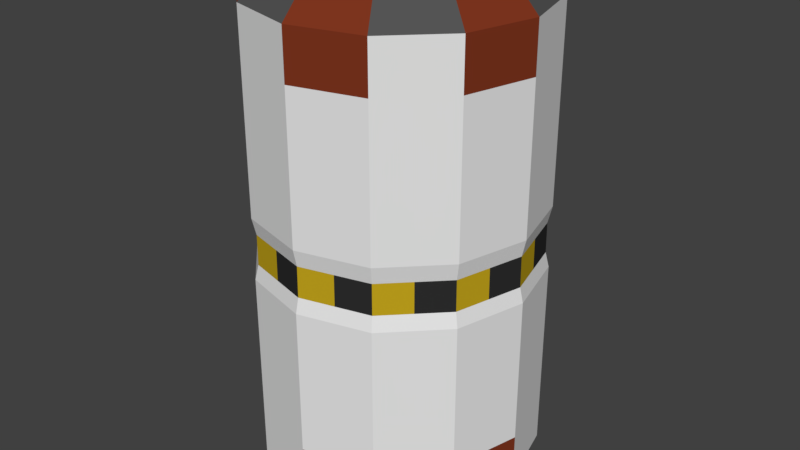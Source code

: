# Source: canister.blend  (saved by Blender 2.77.0; exported with 4.5.12 LTS)
import bpy
from mathutils import Matrix  # noqa: F401  (used for matrix-valued properties, if any)

bpy.ops.wm.read_factory_settings(use_empty=True)
scene = bpy.context.scene
scene.name = 'Scene'

# ---- collections
col_collection_1 = bpy.data.collections.new('Collection 1'); scene.collection.children.link(col_collection_1)

# ---- materials (node trees are filled in below, after node groups)
mat_canister_yellow = bpy.data.materials.new('Canister_Yellow')
mat_canister_yellow.alpha_threshold = 0.0
mat_canister_yellow.diffuse_color = (0.5583, 0.3813, 0.01229, 1.0)
mat_canister_yellow.roughness = 0.5
mat_canister_black = bpy.data.materials.new('Canister_Black')
mat_canister_black.alpha_threshold = 0.0
mat_canister_black.diffuse_color = (0.02732, 0.02732, 0.02732, 1.0)
mat_canister_black.roughness = 0.5
mat_canister_lightgrey = bpy.data.materials.new('Canister_LightGrey')
mat_canister_lightgrey.alpha_threshold = 0.0
mat_canister_lightgrey.diffuse_color = (0.08866, 0.08866, 0.08866, 1.0)
mat_canister_lightgrey.roughness = 0.5
mat_canister_white = bpy.data.materials.new('Canister_White')
mat_canister_white.alpha_threshold = 0.0
mat_canister_white.roughness = 0.5
mat_canister_brown = bpy.data.materials.new('Canister_Brown')
mat_canister_brown.alpha_threshold = 0.0
mat_canister_brown.diffuse_color = (0.2086, 0.0356, 0.0137, 1.0)
mat_canister_brown.roughness = 0.5

# ---- material node trees
mat_canister_yellow.use_nodes = True; mat_canister_yellow.node_tree.nodes.clear()
_N = mat_canister_yellow.node_tree.nodes; _L = mat_canister_yellow.node_tree.links
n0 = _N.new('ShaderNodeOutputMaterial'); n0.name = 'Material Output'; n0.location = (300, 300)
n1 = _N.new('ShaderNodeBsdfDiffuse'); n1.name = 'Diffuse BSDF'; n1.location = (10, 300)
n1.inputs[0].default_value = (0.5583, 0.3813, 0.01229, 1.0)
_L.new(n1.outputs[0], n0.inputs[0])
n0.is_active_output = True
mat_canister_black.use_nodes = True; mat_canister_black.node_tree.nodes.clear()
_N = mat_canister_black.node_tree.nodes; _L = mat_canister_black.node_tree.links
n0 = _N.new('ShaderNodeOutputMaterial'); n0.name = 'Material Output'; n0.location = (300, 300)
n1 = _N.new('ShaderNodeBsdfDiffuse'); n1.name = 'Diffuse BSDF'; n1.location = (10, 300)
n1.inputs[0].default_value = (0.02732, 0.02732, 0.02732, 1.0)
_L.new(n1.outputs[0], n0.inputs[0])
n0.is_active_output = True
mat_canister_lightgrey.use_nodes = True; mat_canister_lightgrey.node_tree.nodes.clear()
_N = mat_canister_lightgrey.node_tree.nodes; _L = mat_canister_lightgrey.node_tree.links
n0 = _N.new('ShaderNodeOutputMaterial'); n0.name = 'Material Output'; n0.location = (300, 300)
n1 = _N.new('ShaderNodeBsdfDiffuse'); n1.name = 'Diffuse BSDF'; n1.location = (10, 300)
n1.inputs[0].default_value = (0.08866, 0.08866, 0.08866, 1.0)
_L.new(n1.outputs[0], n0.inputs[0])
n0.is_active_output = True
mat_canister_white.use_nodes = True; mat_canister_white.node_tree.nodes.clear()
_N = mat_canister_white.node_tree.nodes; _L = mat_canister_white.node_tree.links
n0 = _N.new('ShaderNodeOutputMaterial'); n0.name = 'Material Output'; n0.location = (300, 300)
n1 = _N.new('ShaderNodeBsdfDiffuse'); n1.name = 'Diffuse BSDF'; n1.location = (10, 300)
_L.new(n1.outputs[0], n0.inputs[0])
n0.is_active_output = True
mat_canister_brown.use_nodes = True; mat_canister_brown.node_tree.nodes.clear()
_N = mat_canister_brown.node_tree.nodes; _L = mat_canister_brown.node_tree.links
n0 = _N.new('ShaderNodeOutputMaterial'); n0.name = 'Material Output'; n0.location = (300, 300)
n1 = _N.new('ShaderNodeBsdfDiffuse'); n1.name = 'Diffuse BSDF'; n1.location = (10, 300)
n1.inputs[0].default_value = (0.2086, 0.0356, 0.0137, 1.0)
_L.new(n1.outputs[0], n0.inputs[0])
n0.is_active_output = True

# ---- world
world_world = bpy.data.worlds.new('World'); scene.world = world_world
world_world.color = (0.05088, 0.05088, 0.05088)
world_world.use_sun_shadow = False
world_world.sun_shadow_jitter_overblur = 0.0
world_world.cycles.sampling_method = 'MANUAL'

# ---- meshes
me_cylinder = bpy.data.meshes.new('Cylinder')
me_cylinder.from_pydata([(-1.953e-08, -0.9274, -0.3448), (-1.953e-08, 0.1859, -0.3448), (0.1724, -0.9274, -0.2986), (0.1724, 0.1859, -0.2986), (0.2986, -0.9274, -0.1724), (0.2986, 0.1859, -0.1724), (0.3448, -0.9274, 1.467e-07), (0.3448, 0.1859, 9.807e-08), (0.2986, -0.9274, 0.1724), (0.2986, 0.1859, 0.1724), (0.1724, -0.9274, 0.2986), (0.1724, 0.1859, 0.2986), (3.254e-08, -0.9274, 0.3448), (3.254e-08, 0.1859, 0.3448), (-0.1724, -0.9274, 0.2986), (-0.1724, 0.1859, 0.2986), (-0.2986, -0.9274, 0.1724), (-0.2986, 0.1859, 0.1724), (-0.3448, -0.9274, 2.92e-07), (-0.3448, 0.1859, 2.433e-07), (-0.2986, -0.9274, -0.1724), (-0.2986, 0.1859, -0.1724), (-0.1724, -0.9274, -0.2986), (-0.1724, 0.1859, -0.2986), (-2.216e-08, 0.2481, -0.2852), (0.1426, 0.2481, -0.247), (0.247, 0.2481, -0.1426), (0.2852, 0.2481, 1.023e-07), (0.247, 0.2481, 0.1426), (0.1426, 0.2481, 0.247), (2.091e-08, 0.2481, 0.2852), (-0.1426, 0.2481, 0.247), (-0.247, 0.2481, 0.1426), (-0.2852, 0.2481, 2.225e-07), (-0.247, 0.2481, -0.1426), (-0.1426, 0.2481, -0.247), (-2.163e-08, -0.9896, -0.2971), (0.1486, -0.9896, -0.2573), (0.2573, -0.9896, -0.1486), (0.2971, -0.9896, 1.55e-07), (0.2573, -0.9896, 0.1486), (0.1486, -0.9896, 0.2573), (2.323e-08, -0.9896, 0.2971), (-0.1486, -0.9896, 0.2573), (-0.2573, -0.9896, 0.1486), (-0.2971, -0.9896, 2.802e-07), (-0.2573, -0.9896, -0.1486), (-0.1486, -0.9896, -0.2573), (-1.953e-08, -0.6874, -0.3448), (-1.953e-08, -0.4475, -0.3448), (-1.953e-08, -0.294, -0.3448), (-1.953e-08, -0.05405, -0.3448), (0.1724, -0.05405, -0.2986), (0.1724, -0.294, -0.2986), (0.1724, -0.4475, -0.2986), (0.1724, -0.6874, -0.2986), (0.2986, -0.05405, -0.1724), (0.2986, -0.294, -0.1724), (0.2986, -0.4475, -0.1724), (0.2986, -0.6874, -0.1724), (0.3448, -0.05405, 1.086e-07), (0.3448, -0.294, 1.19e-07), (0.3448, -0.4475, 1.258e-07), (0.3448, -0.6874, 1.362e-07), (0.2986, -0.05405, 0.1724), (0.2986, -0.294, 0.1724), (0.2986, -0.4475, 0.1724), (0.2986, -0.6874, 0.1724), (0.1724, -0.05405, 0.2986), (0.1724, -0.294, 0.2986), (0.1724, -0.4475, 0.2986), (0.1724, -0.6874, 0.2986), (3.254e-08, -0.05405, 0.3448), (3.254e-08, -0.294, 0.3448), (3.254e-08, -0.4475, 0.3448), (3.254e-08, -0.6874, 0.3448), (-0.1724, -0.05405, 0.2986), (-0.1724, -0.294, 0.2986), (-0.1724, -0.4475, 0.2986), (-0.1724, -0.6874, 0.2986), (-0.2986, -0.05405, 0.1724), (-0.2986, -0.294, 0.1724), (-0.2986, -0.4475, 0.1724), (-0.2986, -0.6874, 0.1724), (-0.3448, -0.05405, 2.538e-07), (-0.3448, -0.294, 2.643e-07), (-0.3448, -0.4475, 2.71e-07), (-0.3448, -0.6874, 2.815e-07), (-0.2986, -0.05405, -0.1724), (-0.2986, -0.294, -0.1724), (-0.2986, -0.4475, -0.1724), (-0.2986, -0.6874, -0.1724), (-0.1724, -0.05405, -0.2986), (-0.1724, -0.294, -0.2986), (-0.1724, -0.4475, -0.2986), (-0.1724, -0.6874, -0.2986), (-1.994e-08, -0.3357, -0.3354), (0.1677, -0.3357, -0.2905), (0.2905, -0.3357, -0.1677), (0.3354, -0.3357, 1.22e-07), (0.2905, -0.3357, 0.1677), (0.1677, -0.3357, 0.2905), (3.071e-08, -0.3357, 0.3354), (-0.1677, -0.3357, 0.2905), (-0.2906, -0.3362, 0.1673), (-0.3354, -0.3357, 2.633e-07), (-0.2905, -0.3357, -0.1677), (-0.1677, -0.3357, -0.2905), (0.168, -0.411, -0.291), (0.291, -0.411, -0.168), (0.336, -0.411, 1.253e-07), (0.291, -0.411, 0.168), (0.168, -0.411, 0.291), (3.078e-08, -0.411, 0.336), (-0.168, -0.411, 0.291), (-0.2909, -0.4115, 0.1685), (-0.336, -0.411, 2.668e-07), (-0.291, -0.411, -0.168), (-0.168, -0.411, -0.291), (-1.996e-08, -0.411, -0.336), (-0.3217, -0.9274, 0.0862), (-0.3217, 0.1859, 0.0862), (-0.2661, 0.2481, 0.07131), (-0.2772, -0.9896, 0.07428), (-0.3217, -0.6874, 0.0862), (-0.3217, -0.4475, 0.0862), (-0.3217, -0.294, 0.0862), (-0.3217, -0.05405, 0.0862), (-0.313, -0.3357, 0.08386), (-0.3135, -0.411, 0.084), (0.3217, -0.9274, -0.0862), (0.3217, 0.1859, -0.0862), (0.2661, 0.2481, -0.07131), (0.2772, -0.9896, -0.07428), (0.3217, -0.6874, -0.0862), (0.3217, -0.4475, -0.0862), (0.3217, -0.294, -0.0862), (0.3217, -0.05405, -0.0862), (0.313, -0.3357, -0.08386), (0.3135, -0.411, -0.084), (-0.2355, -0.9274, 0.2355), (-0.2355, 0.1859, 0.2355), (-0.1948, 0.2481, 0.1948), (-0.2029, -0.9896, 0.2029), (-0.2355, -0.6874, 0.2355), (-0.2355, -0.4475, 0.2355), (-0.2355, -0.294, 0.2355), (-0.2355, -0.05405, 0.2355), (-0.2292, -0.3352, 0.2286), (-0.2294, -0.4105, 0.23), (0.2355, -0.9274, -0.2355), (0.2355, 0.1859, -0.2355), (0.1948, 0.2481, -0.1948), (0.2029, -0.9896, -0.2029), (0.2355, -0.6874, -0.2355), (0.2355, -0.4475, -0.2355), (0.2355, -0.294, -0.2355), (0.2355, -0.05405, -0.2355), (0.2291, -0.3357, -0.2291), (0.2295, -0.411, -0.2295), (-0.0862, -0.9274, -0.3217), (-0.0862, 0.1859, -0.3217), (-0.07131, 0.2481, -0.2661), (-0.07428, -0.9896, -0.2772), (-0.0862, -0.6874, -0.3217), (-0.0862, -0.4475, -0.3217), (-0.0862, -0.294, -0.3217), (-0.0862, -0.05405, -0.3217), (-0.08386, -0.3357, -0.313), (-0.084, -0.411, -0.3135), (0.0862, -0.9274, 0.3217), (0.0862, 0.1859, 0.3217), (0.07131, 0.2481, 0.2661), (0.07428, -0.9896, 0.2772), (0.0862, -0.6874, 0.3217), (0.0862, -0.4475, 0.3217), (0.0862, -0.294, 0.3217), (0.0862, -0.05405, 0.3217), (0.08386, -0.3357, 0.313), (0.084, -0.411, 0.3135), (0.3217, -0.9274, 0.0862), (0.3217, 0.1859, 0.0862), (0.2661, 0.2481, 0.07131), (0.2772, -0.9896, 0.07428), (0.3217, -0.6874, 0.0862), (0.3217, -0.4475, 0.0862), (0.3217, -0.294, 0.0862), (0.3217, -0.05405, 0.0862), (0.313, -0.3357, 0.08386), (0.3135, -0.411, 0.084), (0.0862, -0.9274, -0.3217), (0.0862, 0.1859, -0.3217), (0.07131, 0.2481, -0.2661), (0.07428, -0.9896, -0.2772), (0.0862, -0.6874, -0.3217), (0.0862, -0.4475, -0.3217), (0.0862, -0.294, -0.3217), (0.0862, -0.05405, -0.3217), (0.08386, -0.3357, -0.313), (0.084, -0.411, -0.3135), (-0.0862, -0.9274, 0.3217), (-0.0862, 0.1859, 0.3217), (-0.07131, 0.2481, 0.2661), (-0.07428, -0.9896, 0.2772), (-0.0862, -0.6874, 0.3217), (-0.0862, -0.4475, 0.3217), (-0.0862, -0.294, 0.3217), (-0.0862, -0.05405, 0.3217), (-0.08386, -0.3357, 0.313), (-0.084, -0.411, 0.3135), (0.2355, -0.9274, 0.2355), (0.2355, 0.1859, 0.2355), (0.1948, 0.2481, 0.1948), (0.2029, -0.9896, 0.2029), (0.2355, -0.6874, 0.2355), (0.2355, -0.4475, 0.2355), (0.2355, -0.294, 0.2355), (0.2355, -0.05405, 0.2355), (0.2291, -0.3357, 0.2291), (0.2295, -0.411, 0.2295), (-0.2355, -0.9274, -0.2355), (-0.2355, 0.1859, -0.2355), (-0.1948, 0.2481, -0.1948), (-0.2029, -0.9896, -0.2029), (-0.2355, -0.6874, -0.2355), (-0.2355, -0.4475, -0.2355), (-0.2355, -0.294, -0.2355), (-0.2355, -0.05405, -0.2355), (-0.2291, -0.3357, -0.2291), (-0.2295, -0.411, -0.2295), (-0.3217, -0.9274, -0.0862), (-0.3217, 0.1859, -0.0862), (-0.2661, 0.2481, -0.07131), (-0.2772, -0.9896, -0.07428), (-0.3217, -0.6874, -0.0862), (-0.3217, -0.4475, -0.0862), (-0.3217, -0.294, -0.0862), (-0.3217, -0.05405, -0.0862), (-0.313, -0.3357, -0.08386), (-0.3135, -0.411, -0.084), (-0.2606, -0.3396, 0.05996), (-0.322, -0.3415, -0.00137), (-0.3221, -0.4167, 0.0008156), (-0.2606, -0.4149, 0.06225), (-1.953e-08, 0.06591, -0.3448), (0.1724, 0.06591, -0.2986), (0.2986, 0.06591, -0.1724), (0.3448, 0.06591, 1.033e-07), (0.2986, 0.06591, 0.1724), (0.1724, 0.06591, 0.2986), (3.254e-08, 0.06591, 0.3448), (-0.1724, 0.06591, 0.2986), (-0.2986, 0.06591, 0.1724), (-0.3448, 0.06591, 2.485e-07), (-0.2986, 0.06591, -0.1724), (-0.1724, 0.06591, -0.2986), (-0.3217, 0.06591, 0.0862), (0.3217, 0.06591, -0.0862), (-0.2355, 0.06591, 0.2355), (0.2355, 0.06591, -0.2355), (-0.0862, 0.06591, -0.3217), (0.0862, 0.06591, 0.3217), (0.3217, 0.06591, 0.0862), (0.0862, 0.06591, -0.3217), (-0.0862, 0.06591, 0.3217), (0.2355, 0.06591, 0.2355), (-0.2355, 0.06591, -0.2355), (-0.3217, 0.06591, -0.0862), (-1.953e-08, -0.174, -0.3448), (0.1724, -0.174, -0.2986), (0.2986, -0.174, -0.1724), (0.3448, -0.174, 1.138e-07), (0.2986, -0.174, 0.1724), (0.1724, -0.174, 0.2986), (3.254e-08, -0.174, 0.3448), (-0.1724, -0.174, 0.2986), (-0.2986, -0.174, 0.1724), (-0.3448, -0.174, 2.59e-07), (-0.2986, -0.174, -0.1724), (-0.1724, -0.174, -0.2986), (-0.3217, -0.174, 0.0862), (0.3217, -0.174, -0.0862), (-0.2355, -0.174, 0.2355), (0.2355, -0.174, -0.2355), (-0.0862, -0.174, -0.3217), (0.0862, -0.174, 0.3217), (0.3217, -0.174, 0.0862), (0.0862, -0.174, -0.3217), (-0.0862, -0.174, 0.3217), (0.2355, -0.174, 0.2355), (-0.2355, -0.174, -0.2355), (-0.3217, -0.174, -0.0862), (-1.953e-08, -0.5675, -0.3448), (0.1724, -0.5675, -0.2986), (0.2986, -0.5675, -0.1724), (0.3448, -0.5675, 1.31e-07), (0.2986, -0.5675, 0.1724), (0.1724, -0.5675, 0.2986), (3.254e-08, -0.5675, 0.3448), (-0.1724, -0.5675, 0.2986), (-0.2986, -0.5675, 0.1724), (-0.3448, -0.5675, 2.762e-07), (-0.2986, -0.5675, -0.1724), (-0.1724, -0.5675, -0.2986), (-0.3217, -0.5675, 0.0862), (0.3217, -0.5675, -0.0862), (-0.2355, -0.5675, 0.2355), (0.2355, -0.5675, -0.2355), (-0.0862, -0.5675, -0.3217), (0.0862, -0.5675, 0.3217), (0.3217, -0.5675, 0.0862), (0.0862, -0.5675, -0.3217), (-0.0862, -0.5675, 0.3217), (0.2355, -0.5675, 0.2355), (-0.2355, -0.5675, -0.2355), (-0.3217, -0.5675, -0.0862), (0.1724, -0.8074, -0.2986), (0.2986, -0.8074, -0.1724), (0.3448, -0.8074, 1.415e-07), (0.2986, -0.8074, 0.1724), (0.1724, -0.8074, 0.2986), (3.254e-08, -0.8074, 0.3448), (-0.1724, -0.8074, 0.2986), (-0.2986, -0.8074, 0.1724), (-0.3448, -0.8074, 2.867e-07), (-0.2986, -0.8074, -0.1724), (-0.1724, -0.8074, -0.2986), (-1.953e-08, -0.8074, -0.3448), (-0.3217, -0.8074, 0.0862), (0.3217, -0.8074, -0.0862), (-0.2355, -0.8074, 0.2355), (0.2355, -0.8074, -0.2355), (-0.0862, -0.8074, -0.3217), (0.0862, -0.8074, 0.3217), (0.3217, -0.8074, 0.0862), (0.0862, -0.8074, -0.3217), (-0.0862, -0.8074, 0.3217), (0.2355, -0.8074, 0.2355), (-0.2355, -0.8074, -0.2355), (-0.3217, -0.8074, -0.0862)], [], [(263, 191, 3, 245), (259, 151, 5, 246), (257, 131, 7, 247), (262, 181, 9, 248), (265, 211, 11, 249), (261, 171, 13, 250), (264, 201, 15, 251), (258, 141, 17, 252), (256, 121, 19, 253), (267, 231, 21, 254), (181, 7, 27, 182), (266, 221, 23, 255), (260, 161, 1, 244), (150, 4, 38, 153), (25, 192, 24, 162, 35, 222, 34, 232, 33, 122, 32, 142, 31, 202, 30, 172, 29, 212, 28, 182, 27, 132, 26, 152), (161, 23, 35, 162), (191, 1, 24, 192), (131, 5, 26, 132), (221, 21, 34, 222), (151, 3, 25, 152), (231, 19, 33, 232), (121, 17, 32, 122), (141, 15, 31, 142), (201, 13, 30, 202), (171, 11, 29, 172), (211, 9, 28, 212), (36, 193, 37, 153, 38, 133, 39, 183, 40, 213, 41, 173, 42, 203, 43, 143, 44, 123, 45, 233, 46, 223, 47, 163), (230, 20, 46, 233), (120, 18, 45, 123), (140, 16, 44, 143), (200, 14, 43, 203), (170, 12, 42, 173), (210, 10, 41, 213), (180, 8, 40, 183), (160, 0, 36, 163), (190, 2, 37, 193), (130, 6, 39, 133), (220, 22, 47, 223), (332, 164, 48, 327), (308, 165, 49, 292), (168, 166, 50, 96), (284, 167, 51, 268), (338, 224, 95, 326), (314, 225, 94, 303), (228, 226, 93, 107), (290, 227, 92, 279), (339, 234, 91, 325), (315, 235, 90, 302), (238, 236, 89, 106), (291, 237, 88, 278), (328, 124, 87, 324), (304, 125, 86, 301), (128, 126, 85, 105), (280, 127, 84, 277), (330, 144, 83, 323), (306, 145, 82, 300), (148, 146, 81, 104), (282, 147, 80, 276), (336, 204, 79, 322), (312, 205, 78, 299), (208, 206, 77, 103), (288, 207, 76, 275), (333, 174, 75, 321), (309, 175, 74, 298), (178, 176, 73, 102), (285, 177, 72, 274), (337, 214, 71, 320), (313, 215, 70, 297), (218, 216, 69, 101), (289, 217, 68, 273), (334, 184, 67, 319), (310, 185, 66, 296), (188, 186, 65, 100), (286, 187, 64, 272), (329, 134, 63, 318), (305, 135, 62, 295), (138, 136, 61, 99), (281, 137, 60, 271), (331, 154, 59, 317), (307, 155, 58, 294), (158, 156, 57, 98), (283, 157, 56, 270), (335, 194, 55, 316), (311, 195, 54, 293), (198, 196, 53, 97), (287, 197, 52, 269), (199, 198, 97, 108), (159, 158, 98, 109), (139, 138, 99, 110), (189, 188, 100, 111), (219, 218, 101, 112), (179, 178, 102, 113), (209, 208, 103, 114), (148, 104, 241, 240), (129, 128, 105, 116), (239, 238, 106, 117), (229, 228, 107, 118), (169, 168, 96, 119), (165, 169, 119, 49), (225, 229, 118, 94), (235, 239, 117, 90), (125, 129, 116, 86), (145, 149, 115, 82), (205, 209, 114, 78), (175, 179, 113, 74), (215, 219, 112, 70), (185, 189, 111, 66), (135, 139, 110, 62), (155, 159, 109, 58), (195, 199, 108, 54), (82, 115, 129, 125), (115, 104, 128, 129), (276, 80, 127, 280), (104, 81, 126, 128), (300, 82, 125, 304), (323, 83, 124, 328), (16, 120, 123, 44), (19, 121, 122, 33), (252, 17, 121, 256), (58, 109, 139, 135), (109, 98, 138, 139), (270, 56, 137, 281), (98, 57, 136, 138), (294, 58, 135, 305), (317, 59, 134, 329), (4, 130, 133, 38), (7, 131, 132, 27), (246, 5, 131, 257), (78, 114, 149, 145), (114, 103, 148, 149), (275, 76, 147, 282), (103, 77, 146, 148), (299, 78, 145, 306), (322, 79, 144, 330), (14, 140, 143, 43), (17, 141, 142, 32), (251, 15, 141, 258), (54, 108, 159, 155), (108, 97, 158, 159), (269, 52, 157, 283), (97, 53, 156, 158), (293, 54, 155, 307), (316, 55, 154, 331), (5, 151, 152, 26), (2, 150, 153, 37), (245, 3, 151, 259), (94, 118, 169, 165), (118, 107, 168, 169), (279, 92, 167, 284), (107, 93, 166, 168), (303, 94, 165, 308), (326, 95, 164, 332), (22, 160, 163, 47), (1, 161, 162, 24), (255, 23, 161, 260), (70, 112, 179, 175), (112, 101, 178, 179), (273, 68, 177, 285), (101, 69, 176, 178), (297, 70, 175, 309), (320, 71, 174, 333), (10, 170, 173, 41), (13, 171, 172, 30), (249, 11, 171, 261), (62, 110, 189, 185), (110, 99, 188, 189), (271, 60, 187, 286), (99, 61, 186, 188), (295, 62, 185, 310), (318, 63, 184, 334), (6, 180, 183, 39), (9, 181, 182, 28), (247, 7, 181, 262), (49, 119, 199, 195), (119, 96, 198, 199), (268, 51, 197, 287), (96, 50, 196, 198), (292, 49, 195, 311), (327, 48, 194, 335), (0, 190, 193, 36), (3, 191, 192, 25), (244, 1, 191, 263), (74, 113, 209, 205), (113, 102, 208, 209), (274, 72, 207, 288), (102, 73, 206, 208), (298, 74, 205, 312), (321, 75, 204, 336), (12, 200, 203, 42), (15, 201, 202, 31), (250, 13, 201, 264), (66, 111, 219, 215), (111, 100, 218, 219), (272, 64, 217, 289), (100, 65, 216, 218), (296, 66, 215, 313), (319, 67, 214, 337), (8, 210, 213, 40), (11, 211, 212, 29), (248, 9, 211, 265), (90, 117, 229, 225), (117, 106, 228, 229), (278, 88, 227, 290), (106, 89, 226, 228), (302, 90, 225, 314), (325, 91, 224, 338), (20, 220, 223, 46), (23, 221, 222, 35), (254, 21, 221, 266), (86, 116, 239, 235), (116, 105, 238, 239), (277, 84, 237, 291), (105, 85, 236, 238), (301, 86, 235, 315), (324, 87, 234, 339), (18, 230, 233, 45), (21, 231, 232, 34), (253, 19, 231, 267), (243, 240, 241, 242), (104, 115, 242, 241), (149, 148, 240, 243), (115, 149, 243, 242), (84, 253, 267, 237), (88, 254, 266, 227), (64, 248, 265, 217), (72, 250, 264, 207), (51, 244, 263, 197), (60, 247, 262, 187), (68, 249, 261, 177), (92, 255, 260, 167), (52, 245, 259, 157), (76, 251, 258, 147), (56, 246, 257, 137), (80, 252, 256, 127), (167, 260, 244, 51), (227, 266, 255, 92), (237, 267, 254, 88), (127, 256, 253, 84), (147, 258, 252, 80), (207, 264, 251, 76), (177, 261, 250, 72), (217, 265, 249, 68), (187, 262, 248, 64), (137, 257, 247, 60), (157, 259, 246, 56), (197, 263, 245, 52), (85, 277, 291, 236), (89, 278, 290, 226), (65, 272, 289, 216), (73, 274, 288, 206), (50, 268, 287, 196), (61, 271, 286, 186), (69, 273, 285, 176), (93, 279, 284, 166), (53, 269, 283, 156), (77, 275, 282, 146), (57, 270, 281, 136), (81, 276, 280, 126), (196, 287, 269, 53), (156, 283, 270, 57), (136, 281, 271, 61), (186, 286, 272, 65), (216, 289, 273, 69), (176, 285, 274, 73), (206, 288, 275, 77), (146, 282, 276, 81), (126, 280, 277, 85), (236, 291, 278, 89), (226, 290, 279, 93), (166, 284, 268, 50), (87, 301, 315, 234), (91, 302, 314, 224), (67, 296, 313, 214), (75, 298, 312, 204), (48, 292, 311, 194), (63, 295, 310, 184), (71, 297, 309, 174), (95, 303, 308, 164), (55, 293, 307, 154), (79, 299, 306, 144), (59, 294, 305, 134), (83, 300, 304, 124), (194, 311, 293, 55), (154, 307, 294, 59), (134, 305, 295, 63), (184, 310, 296, 67), (214, 313, 297, 71), (174, 309, 298, 75), (204, 312, 299, 79), (144, 306, 300, 83), (124, 304, 301, 87), (234, 315, 302, 91), (224, 314, 303, 95), (164, 308, 292, 48), (18, 324, 339, 230), (20, 325, 338, 220), (8, 319, 337, 210), (12, 321, 336, 200), (0, 327, 335, 190), (6, 318, 334, 180), (10, 320, 333, 170), (22, 326, 332, 160), (2, 316, 331, 150), (14, 322, 330, 140), (4, 317, 329, 130), (16, 323, 328, 120), (190, 335, 316, 2), (150, 331, 317, 4), (130, 329, 318, 6), (180, 334, 319, 8), (210, 337, 320, 10), (170, 333, 321, 12), (200, 336, 322, 14), (140, 330, 323, 16), (120, 328, 324, 18), (230, 339, 325, 20), (220, 338, 326, 22), (160, 332, 327, 0)])
me_cylinder.polygons.foreach_set('material_index', [3, 4, 3, 4, 3, 4, 3, 4, 3, 4, 4, 3, 4, 4, 1, 4, 2, 2, 2, 4, 4, 2, 4, 2, 4, 2, 1, 4, 2, 4, 2, 4, 2, 4, 4, 2, 2, 2, 3, 3, 3, 3, 3, 3, 3, 3, 3, 3, 3, 3, 3, 3, 3, 3, 3, 3, 3, 3, 3, 3, 3, 3, 3, 3, 3, 3, 3, 3, 3, 3, 3, 3, 3, 3, 3, 3, 3, 3, 3, 3, 3, 3, 3, 3, 3, 3, 0, 0, 0, 0, 0, 0, 0, 3, 0, 0, 0, 0, 3, 3, 3, 3, 3, 3, 3, 3, 3, 3, 3, 3, 3, 1, 3, 3, 3, 3, 2, 2, 3, 3, 1, 3, 3, 3, 3, 2, 2, 3, 3, 1, 3, 3, 3, 3, 4, 4, 4, 3, 1, 3, 3, 3, 3, 4, 4, 4, 3, 1, 3, 3, 3, 3, 4, 4, 4, 3, 1, 3, 3, 3, 3, 4, 4, 4, 3, 1, 3, 3, 3, 3, 4, 4, 4, 3, 1, 3, 3, 3, 3, 2, 2, 3, 3, 1, 3, 3, 3, 3, 2, 2, 3, 3, 1, 3, 3, 3, 3, 2, 2, 3, 3, 1, 3, 3, 3, 3, 2, 2, 3, 3, 1, 3, 3, 3, 3, 4, 4, 4, 1, 1, 0, 3, 3, 3, 3, 3, 3, 3, 3, 3, 3, 3, 3, 3, 3, 3, 3, 3, 3, 3, 3, 3, 3, 3, 3, 3, 3, 3, 3, 3, 3, 3, 3, 3, 3, 3, 3, 3, 3, 3, 3, 3, 3, 3, 3, 3, 3, 3, 3, 3, 3, 3, 3, 3, 3, 3, 3, 3, 3, 3, 3, 3, 3, 3, 3, 3, 3, 3, 3, 3, 3, 3, 3, 3, 4, 3, 3, 3, 3, 4, 4, 4, 4, 4, 3, 3, 3, 4, 3, 4, 3, 4, 3, 4, 3, 4, 3, 4])
me_cylinder.materials.append(mat_canister_yellow)
me_cylinder.materials.append(mat_canister_black)
me_cylinder.materials.append(mat_canister_lightgrey)
me_cylinder.materials.append(mat_canister_white)
me_cylinder.materials.append(mat_canister_brown)
me_cylinder.use_remesh_preserve_volume = False
me_cylinder.use_remesh_preserve_attributes = False
me_cylinder.use_mirror_vertex_groups = False
me_cylinder.update()

# ---- objects
ob_cylinder = bpy.data.objects.new('Cylinder', me_cylinder)

# ---- transforms, parenting, visibility, modifiers, constraints
ob_cylinder.location = (0.0, 0.0, 0.9894)
ob_cylinder.rotation_euler = (1.571, 0.0, 0.0)
ob_cylinder.lineart.crease_threshold = 0.0

# ---- collection membership
col_collection_1.objects.link(ob_cylinder)

# ---- scene / render settings (as saved in the file)
scene.frame_start = 1; scene.frame_end = 250; scene.frame_set(1)
scene.render.engine = 'CYCLES'
scene.render.resolution_percentage = 50
scene.render.dither_intensity = 0.0
scene.cycles.use_denoising = False
scene.cycles.samples = 128
scene.cycles.sampling_pattern = 'TABULATED_SOBOL'
scene.cycles.light_sampling_threshold = 0.0
scene.cycles.use_adaptive_sampling = False
scene.cycles.use_light_tree = False
scene.cycles.blur_glossy = 0.0
scene.cycles.sample_clamp_indirect = 0.0
scene.view_settings.view_transform = 'Standard'
bpy.context.view_layer.update()

# ---- added for rendering (the .blend has no active camera and no usable light): camera, sun
cam_auto = bpy.data.cameras.new('AutoCamera')
cam_auto.lens = 50.0
cam_auto.sensor_width = 36.0
cam_auto.clip_end = 1000.0
ob_auto_camera = bpy.data.objects.new('AutoCamera', cam_auto)
scene.collection.objects.link(ob_auto_camera)
ob_auto_camera.location = (1.45784, -1.74941, 1.78489)
ob_auto_camera.rotation_euler = (1.09748, -7.21219e-08, 0.694738)
scene.camera = ob_auto_camera
light_auto_sun = bpy.data.lights.new('AutoSun', 'SUN')
light_auto_sun.energy = 3.0
light_auto_sun.angle = 0.0523599
ob_auto_sun = bpy.data.objects.new('AutoSun', light_auto_sun)
scene.collection.objects.link(ob_auto_sun)
ob_auto_sun.rotation_euler = (0.872665, 0.174533, 0.523599)
bpy.context.view_layer.update()
